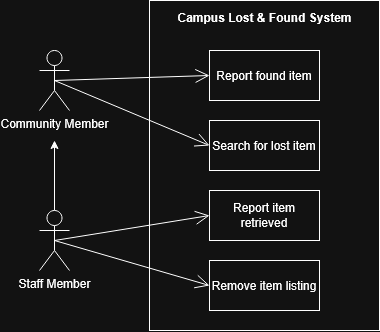

The diagram above was exported from draw.io. Its source (the exported page's mxGraphModel, read from the mxfile embedded in the PNG):
<mxGraphModel dx="1030" dy="535" grid="1" gridSize="10" guides="1" tooltips="1" connect="1" arrows="1" fold="1" page="1" pageScale="1" pageWidth="1100" pageHeight="850" math="0" shadow="0">
  <root>
    <mxCell id="0" />
    <mxCell id="1" parent="0" />
    <mxCell id="pcky6YwvDfAE7c1oEIO1-3" parent="1" style="shape=umlActor;verticalLabelPosition=bottom;verticalAlign=top;html=1;outlineConnect=0;" value="Community Member" vertex="1">
      <mxGeometry height="60" width="30" x="190" y="180" as="geometry" />
    </mxCell>
    <mxCell id="HoV4-JBEiGSk3omcZNRa-2" edge="1" parent="1" source="HoV4-JBEiGSk3omcZNRa-1" style="edgeStyle=orthogonalEdgeStyle;rounded=0;orthogonalLoop=1;jettySize=auto;html=1;" value="">
      <mxGeometry relative="1" as="geometry">
        <mxPoint x="205" y="270" as="targetPoint" />
      </mxGeometry>
    </mxCell>
    <mxCell id="HoV4-JBEiGSk3omcZNRa-1" parent="1" style="shape=umlActor;verticalLabelPosition=bottom;verticalAlign=top;html=1;outlineConnect=0;" value="Staff Member" vertex="1">
      <mxGeometry height="60" width="30" x="190" y="340" as="geometry" />
    </mxCell>
    <mxCell id="HoV4-JBEiGSk3omcZNRa-8" parent="1" style="html=1;whiteSpace=wrap;" value="" vertex="1">
      <mxGeometry height="330" width="230" x="300" y="130" as="geometry" />
    </mxCell>
    <mxCell id="HoV4-JBEiGSk3omcZNRa-9" parent="1" style="html=1;whiteSpace=wrap;" value="Report found item" vertex="1">
      <mxGeometry height="50" width="110" x="360" y="180" as="geometry" />
    </mxCell>
    <mxCell id="HoV4-JBEiGSk3omcZNRa-10" parent="1" style="html=1;whiteSpace=wrap;" value="Search for lost item" vertex="1">
      <mxGeometry height="50" width="110" x="360" y="250" as="geometry" />
    </mxCell>
    <mxCell id="HoV4-JBEiGSk3omcZNRa-11" parent="1" style="html=1;whiteSpace=wrap;" value="Report item retrieved" vertex="1">
      <mxGeometry height="50" width="110" x="360" y="320" as="geometry" />
    </mxCell>
    <mxCell id="HoV4-JBEiGSk3omcZNRa-12" parent="1" style="html=1;whiteSpace=wrap;" value="Remove item listing" vertex="1">
      <mxGeometry height="50" width="110" x="360" y="390" as="geometry" />
    </mxCell>
    <mxCell id="HoV4-JBEiGSk3omcZNRa-13" parent="1" style="text;align=center;fontStyle=1;verticalAlign=middle;spacingLeft=3;spacingRight=3;strokeColor=none;rotatable=0;points=[[0,0.5],[1,0.5]];portConstraint=eastwest;html=1;" value="Campus Lost &amp;amp; Found System" vertex="1">
      <mxGeometry height="26" width="80" x="375" y="134" as="geometry" />
    </mxCell>
    <mxCell id="HoV4-JBEiGSk3omcZNRa-17" edge="1" parent="1" source="pcky6YwvDfAE7c1oEIO1-3" style="endArrow=open;endFill=1;endSize=12;html=1;rounded=0;exitX=0.5;exitY=0.5;exitDx=0;exitDy=0;exitPerimeter=0;entryX=0;entryY=0.5;entryDx=0;entryDy=0;" target="HoV4-JBEiGSk3omcZNRa-9" value="">
      <mxGeometry relative="1" width="160" as="geometry">
        <mxPoint x="290" y="230" as="sourcePoint" />
        <mxPoint x="450" y="230" as="targetPoint" />
      </mxGeometry>
    </mxCell>
    <mxCell id="HoV4-JBEiGSk3omcZNRa-18" edge="1" parent="1" source="pcky6YwvDfAE7c1oEIO1-3" style="endArrow=open;endFill=1;endSize=12;html=1;rounded=0;exitX=0.5;exitY=0.5;exitDx=0;exitDy=0;exitPerimeter=0;entryX=0;entryY=0.5;entryDx=0;entryDy=0;" target="HoV4-JBEiGSk3omcZNRa-10" value="">
      <mxGeometry relative="1" width="160" as="geometry">
        <mxPoint x="250" y="215" as="sourcePoint" />
        <mxPoint x="405" y="210" as="targetPoint" />
      </mxGeometry>
    </mxCell>
    <mxCell id="HoV4-JBEiGSk3omcZNRa-19" edge="1" parent="1" source="HoV4-JBEiGSk3omcZNRa-1" style="endArrow=open;endFill=1;endSize=12;html=1;rounded=0;exitX=0.5;exitY=0.5;exitDx=0;exitDy=0;exitPerimeter=0;entryX=0;entryY=0.5;entryDx=0;entryDy=0;" target="HoV4-JBEiGSk3omcZNRa-11" value="">
      <mxGeometry relative="1" width="160" as="geometry">
        <mxPoint x="290" y="315" as="sourcePoint" />
        <mxPoint x="445" y="310" as="targetPoint" />
      </mxGeometry>
    </mxCell>
    <mxCell id="HoV4-JBEiGSk3omcZNRa-20" edge="1" parent="1" source="HoV4-JBEiGSk3omcZNRa-1" style="endArrow=open;endFill=1;endSize=12;html=1;rounded=0;exitX=0.5;exitY=0.5;exitDx=0;exitDy=0;exitPerimeter=0;entryX=0;entryY=0.5;entryDx=0;entryDy=0;" target="HoV4-JBEiGSk3omcZNRa-12" value="">
      <mxGeometry relative="1" width="160" as="geometry">
        <mxPoint x="350" y="375" as="sourcePoint" />
        <mxPoint x="505" y="370" as="targetPoint" />
      </mxGeometry>
    </mxCell>
  </root>
</mxGraphModel>